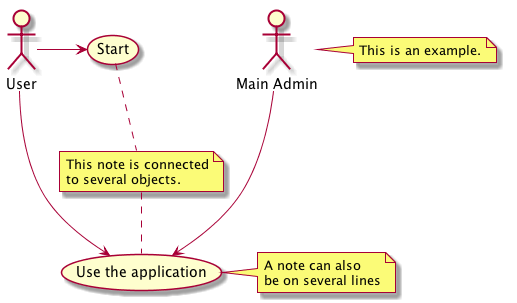

The diagram above was rendered by PlantUML. Its source (embedded in the PNG):
@startuml
:Main Admin: as Admin
(Use the application) as (Use)

User -> (Start)
User --> (Use)

Admin ---> (Use)

note right of Admin : This is an example.

note right of (Use)
A note can also
be on several lines
end note

note "This note is connected\nto several objects." as N2
(Start) .. N2
N2 .. (Use)
@enduml